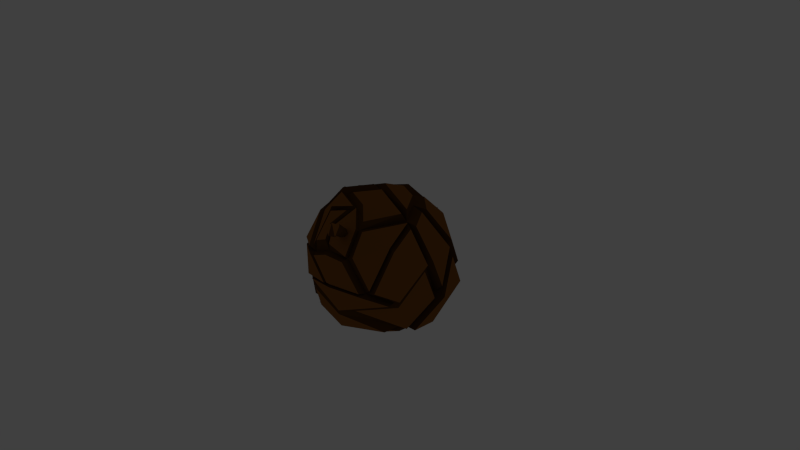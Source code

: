 # Source: redwood_seed.blend  (saved by Blender 2.76.0; exported with 4.5.12 LTS)
import bpy
from mathutils import Matrix  # noqa: F401  (used for matrix-valued properties, if any)

bpy.ops.wm.read_factory_settings(use_empty=True)
scene = bpy.context.scene
scene.name = 'Scene'

# ---- collections
col_collection_1 = bpy.data.collections.new('Collection 1'); scene.collection.children.link(col_collection_1)
col_collection_1.hide_render = True
col_collection_1.hide_viewport = True
col_collection_2 = bpy.data.collections.new('Collection 2'); scene.collection.children.link(col_collection_2)
col_collection_2.hide_render = True
col_collection_2.hide_viewport = True
col_collection_3 = bpy.data.collections.new('Collection 3'); scene.collection.children.link(col_collection_3)

# ---- materials (node trees are filled in below, after node groups)
mat_redwoodseed1 = bpy.data.materials.new('redwoodSeed1')
mat_redwoodseed1.alpha_threshold = 0.0
mat_redwoodseed1.use_transparent_shadow = False
mat_redwoodseed1.diffuse_color = (0.2542, 0.09759, 0.01938, 1.0)
mat_redwoodseed1.roughness = 0.5
mat_redwoodseed1.specular_intensity = 0.0
mat_redwoodseed2 = bpy.data.materials.new('redwoodSeed2')
mat_redwoodseed2.alpha_threshold = 0.0
mat_redwoodseed2.use_transparent_shadow = False
mat_redwoodseed2.diffuse_color = (0.09463, 0.03859, 0.009061, 1.0)
mat_redwoodseed2.roughness = 0.5
mat_redwoodseed2.specular_intensity = 0.0

# ---- material node trees

# ---- world
world_world = bpy.data.worlds.new('World'); scene.world = world_world
world_world.color = (0.05088, 0.05088, 0.05088)
world_world.use_sun_shadow = False
world_world.sun_shadow_jitter_overblur = 0.0
world_world.cycles.sampling_method = 'MANUAL'
world_world.cycles.sample_map_resolution = 256

# ---- cameras
cam_camera = bpy.data.cameras.new('Camera')
cam_camera.clip_end = 100.0
cam_camera.lens = 35.0
cam_camera.sensor_width = 32.0
cam_camera.sensor_height = 18.0
cam_camera.ortho_scale = 7.314
cam_camera.dof.focus_distance = 0.0
cam_camera.dof.aperture_fstop = 128.0

# ---- lights
light_lamp = bpy.data.lights.new('Lamp', 'POINT')
light_lamp.transmission_factor = 0.0
light_lamp.cutoff_distance = 30.0
light_lamp.energy = 100.0
light_lamp.shadow_buffer_clip_start = 1.001
light_lamp.shadow_soft_size = 0.1
light_lamp.shadow_maximum_resolution = 0.006
light_lamp.use_absolute_resolution = True
light_lamp.cycles.use_multiple_importance_sampling = False

# ---- meshes
me_cylinder_001 = bpy.data.meshes.new('Cylinder.001')
me_cylinder_001.from_pydata([(-4.647e-09, 0.7661, -1.0), (0.8729, 1.236, 1.035), (0.6635, 0.383, -1.0), (1.767, 0.489, 0.9418), (0.6635, -0.383, -1.0), (1.451, -0.7473, 0.8864), (-7.162e-08, -0.7661, -1.0), (0.2395, -1.236, 0.9245), (-0.6635, -0.383, -1.0), (-0.6549, -0.489, 1.018), (-0.6635, 0.383, -1.0), (-0.3382, 0.7473, 1.073), (-0.6952, 1.0, -1.178e-10), (0.145, 0.5, -0.03037), (0.145, -0.5, -0.03037), (-0.6952, -1.0, 1.79e-09), (-1.535, -0.5, 0.03037), (-1.535, 0.5, 0.03037)], [], [(12, 1, 3, 13), (13, 3, 5, 14), (14, 5, 7, 15), (15, 7, 9, 16), (3, 1, 11, 9, 7, 5), (17, 11, 1, 12), (16, 9, 11, 17), (0, 2, 4, 6, 8, 10), (0, 12, 13, 2), (2, 13, 14, 4), (4, 14, 15, 6), (6, 15, 16, 8), (10, 17, 12, 0), (8, 16, 17, 10)])
me_cylinder_001.materials.append(mat_redwoodseed1)
me_cylinder_001.use_remesh_preserve_volume = False
me_cylinder_001.use_remesh_preserve_attributes = False
me_cylinder_001.use_mirror_vertex_groups = False
me_cylinder_001.update()
me_cylinder = bpy.data.meshes.new('Cylinder')
me_cylinder.from_pydata([(-0.4041, -0.7031, 0.4165), (0.6247, 0.5903, -0.125), (0.1495, 0.2205, -0.9934), (0.8258, 0.0669, -0.2477), (-0.2462, -0.889, 0.1649), (-0.1833, 0.322, -0.9973), (-0.2382, -0.2544, -0.9904), (-0.6665, 0.4353, -0.5911), (0.3101, -0.8296, 0.3612), (-0.1932, 0.7652, 0.5398), (-0.8171, -0.1359, 0.2585), (0.5732, 0.1933, 0.7416), (0.9056, -0.3653, 0.3232), (-0.7972, -0.458, -0.1568), (0.4346, 0.6187, 0.5365), (0.07467, -0.9061, -0.1626), (0.2144, 0.859, 0.3062), (0.2185, 0.1394, 1.009), (0.6598, -0.4784, 0.6453), (-0.2502, -0.4271, 0.8668), (-0.2869, 0.182, 1.003), (0.6585, 0.3734, -0.6521), (0.4849, 0.216, -0.9497), (0.8734, 0.3337, 0.25), (0.1627, 0.6347, -0.7749), (0.4018, -0.1121, -1.003), (0.699, -0.3215, -0.6205), (0.8013, -0.5346, -0.1526), (0.3518, -0.2369, 1.021), (-0.02635, -0.05895, -0.997), (-0.4724, 0.1319, -0.9149), (0.1063, 0.8925, -0.2484), (-0.5097, 0.4385, 0.7275), (-0.8082, 0.4706, 0.2711), (-0.288, 0.7682, -0.3823), (-0.6315, 0.6082, -0.1607), (-0.188, 0.6262, -0.7516), (-0.009148, 0.3675, 0.9682), (-0.1157, -0.01228, 1.004), (-0.1658, 0.9164, 0.12), (0.02764, -0.2991, 1.01), (-0.759, -0.3474, -0.6386), (-0.8026, 0.05658, -0.4989), (-0.1184, -0.754, -0.735), (0.3732, -0.7154, -0.4507), (-0.4968, -0.6459, -0.4509), (0.1527, -0.6258, 0.7507), (-0.5924, -0.3773, 0.5975), (-0.4673, -0.3442, -0.8587), (-0.5499, 0.07731, 0.7566), (0.1843, -0.449, -0.9644), (-0.4236, -0.7709, 0.4647), (-0.2697, -0.4948, 0.915), (0.1332, -0.6936, 0.7989), (-0.2366, -0.9882, 0.1688), (0.2938, -0.9315, 0.356), (0.06935, -1.004, -0.1434), (0.7621, -0.6503, -0.1339), (-0.4754, -0.7564, -0.4183), (-0.8904, -0.133, 0.233), (-0.8705, -0.455, -0.1824), (-0.8323, -0.3445, -0.6642), (-0.8758, 0.05954, -0.5245), (-0.5406, -0.3413, -0.8842), (0.7486, -0.3845, -0.6715), (0.4228, -0.7784, -0.5017), (0.2339, -0.512, -1.015), (0.6724, 0.6387, -0.08637), (0.6208, 0.2417, 0.7802), (0.4822, 0.6671, 0.5751), (0.2662, 0.1878, 1.048), (0.921, 0.3821, 0.2886), (0.6814, 0.4348, -0.6892), (0.5077, 0.2773, -0.9868), (0.1855, 0.6961, -0.812), (0.1291, 0.9539, -0.2855), (-0.2652, 0.8296, -0.4194), (-0.8492, 0.5304, 0.2734), (-0.6724, 0.668, -0.1584), (-0.2068, 0.9763, 0.1223), (0.1439, 0.2209, -1.043), (-0.1889, 0.3224, -1.047), (-0.2439, -0.2539, -1.04), (-0.03198, -0.05852, -1.046), (-0.4781, 0.1323, -0.9642)], [], [(26, 44, 65, 64), (27, 8, 55, 57), (1, 14, 69, 67), (44, 43, 50), (22, 25, 2), (20, 37, 32), (4, 13, 45), (11, 18, 12), (4, 8, 0), (31, 21, 72, 75), (7, 35, 34), (40, 17, 38), (50, 6, 29), (48, 43, 45), (50, 43, 6), (34, 39, 31), (30, 7, 36), (37, 20, 38), (10, 49, 33), (37, 17, 14), (45, 13, 41), (35, 39, 34), (41, 13, 60, 61), (19, 40, 38), (9, 16, 39), (18, 46, 8), (44, 27, 15), (11, 23, 71, 68), (23, 11, 12), (31, 1, 21), (36, 7, 34), (2, 25, 29), (46, 40, 19), (8, 46, 0), (28, 40, 46), (49, 32, 33), (47, 49, 10), (11, 28, 18), (16, 14, 1), (10, 33, 42), (45, 41, 48), (20, 19, 38), (23, 1, 67, 71), (19, 47, 0), (9, 32, 37), (49, 20, 32), (47, 19, 49), (2, 24, 22), (31, 16, 1), (21, 1, 3), (1, 23, 3), (26, 27, 44), (45, 15, 56, 58), (10, 0, 47), (38, 17, 37), (40, 28, 17), (24, 2, 5), (29, 6, 82, 83), (48, 30, 6), (6, 30, 84, 82), (30, 5, 81, 84), (25, 50, 29), (21, 3, 26), (46, 19, 52, 53), (36, 34, 24), (50, 25, 26), (33, 32, 9), (7, 42, 35), (5, 30, 36), (22, 21, 26), (42, 7, 30), (43, 44, 15), (5, 36, 24), (30, 48, 42), (8, 12, 18), (4, 45, 58, 54), (49, 19, 20), (12, 8, 27), (46, 18, 28), (14, 9, 37), (42, 33, 35), (42, 48, 63, 62), (31, 39, 16), (16, 9, 14), (10, 42, 62, 59), (25, 22, 26), (13, 0, 10), (43, 15, 45), (35, 33, 77, 78), (11, 17, 28), (27, 3, 12), (3, 23, 12), (4, 0, 13), (33, 9, 39), (24, 34, 76, 74), (26, 3, 27), (22, 24, 74, 73), (43, 48, 6), (53, 52, 51), (19, 0, 51, 52), (0, 46, 53, 51), (57, 55, 56), (56, 54, 58), (56, 55, 54), (15, 27, 57, 56), (8, 4, 54, 55), (61, 62, 63), (60, 59, 62), (62, 61, 60), (13, 10, 59, 60), (48, 41, 61, 63), (66, 64, 65), (50, 26, 64, 66), (44, 50, 66, 65), (67, 69, 71), (69, 70, 68), (69, 68, 71), (14, 17, 70, 69), (17, 11, 68, 70), (74, 72, 73), (74, 75, 72), (74, 76, 75), (21, 22, 73, 72), (34, 31, 75, 76), (78, 77, 79), (33, 39, 79, 77), (39, 35, 78, 79), (80, 83, 81), (82, 84, 83), (83, 84, 81), (5, 2, 80, 81), (2, 29, 83, 80)])
me_cylinder.polygons.foreach_set('material_index', [0, 0, 0, 1, 1, 1, 1, 1, 1, 0, 1, 1, 1, 1, 1, 1, 1, 1, 1, 1, 1, 1, 0, 1, 1, 1, 1, 0, 1, 1, 1, 1, 1, 1, 1, 1, 1, 1, 1, 1, 1, 1, 0, 1, 1, 1, 1, 1, 1, 1, 1, 1, 0, 1, 1, 1, 1, 0, 1, 0, 0, 1, 1, 0, 1, 1, 1, 1, 1, 1, 1, 1, 1, 1, 1, 0, 1, 1, 1, 1, 1, 0, 1, 1, 0, 1, 1, 1, 0, 1, 1, 1, 1, 1, 0, 1, 0, 1, 0, 0, 0, 0, 0, 0, 0, 0, 0, 0, 0, 0, 0, 0, 0, 0, 0, 0, 0, 0, 0, 0, 0, 0, 0, 0, 0, 0, 0, 0, 0, 0, 0, 0])
me_cylinder.materials.append(mat_redwoodseed1)
me_cylinder.materials.append(mat_redwoodseed2)
me_cylinder.use_remesh_preserve_volume = False
me_cylinder.use_remesh_preserve_attributes = False
me_cylinder.use_mirror_vertex_groups = False
me_cylinder.update()
me_cylinder_003 = bpy.data.meshes.new('Cylinder.003')
me_cylinder_003.from_pydata([(-0.3617, -0.6333, 0.4419), (0.5974, 0.5239, -0.1892), (0.1495, 0.2205, -0.9934), (0.7819, 0.04356, -0.3018), (-0.2679, -0.8724, 0.1094), (-0.1833, 0.322, -0.9973), (-0.2382, -0.2544, -0.9904), (-0.6468, 0.4261, -0.6105), (0.2801, -0.7469, 0.3922), (-0.1722, 0.6863, 0.5527), (-0.7329, -0.1236, 0.3), (0.5166, 0.1723, 0.7341), (0.8153, -0.3297, 0.3581), (-0.7749, -0.4446, -0.2584), (0.392, 0.5546, 0.5498), (0.03976, -0.8855, -0.2363), (0.1942, 0.7706, 0.3428), (0.1978, 0.1238, 0.9745), (0.5944, -0.4313, 0.6476), (-0.2234, -0.3852, 0.8466), (-0.2564, 0.1622, 0.969), (0.5861, 0.328, -0.6977), (0.4577, 0.2306, -0.9454), (0.7863, 0.2985, 0.2924), (0.1695, 0.6052, -0.789), (0.4018, -0.1121, -1.003), (0.5999, -0.2685, -0.6885), (0.7327, -0.527, -0.2565), (0.3176, -0.2143, 0.9849), (-0.02635, -0.05895, -0.997), (-0.4626, 0.1381, -0.918), (0.119, 0.8357, -0.3181), (-0.4566, 0.3926, 0.7214), (-0.7249, 0.4215, 0.3113), (-0.288, 0.7682, -0.3823), (-0.6315, 0.6082, -0.1607), (-0.1925, 0.6073, -0.763), (-0.006795, 0.3288, 0.9378), (-0.1026, -0.01246, 0.9703), (-0.1476, 0.8222, 0.1755), (0.02627, -0.2702, 0.9754), (-0.7569, -0.3362, -0.6493), (-0.7686, 0.02746, -0.5504), (-0.1298, -0.7518, -0.7393), (0.3673, -0.7228, -0.4799), (-0.532, -0.5965, -0.4962), (0.1387, -0.5638, 0.7423), (-0.5309, -0.3405, 0.6047), (-0.4577, -0.314, -0.8646), (-0.4927, 0.06805, 0.7476), (0.1843, -0.449, -0.9644), (-0.2655, -0.4543, 0.8958), (-0.7749, -0.1926, 0.3492), (-0.4038, -0.7023, 0.4911), (-0.573, -0.4095, 0.6539), (0.09665, -0.6329, 0.7915), (0.1826, -0.5655, 0.7167), (-0.3144, -0.6417, 0.4382), (0.3024, -0.8119, 0.4241), (0.8376, -0.3947, 0.39), (0.6167, -0.4963, 0.6795), (0.2049, -0.6304, 0.7486), (-0.2921, -0.7066, 0.4701), (0.5755, -0.4845, 0.7403), (-0.1744, -0.4422, 0.9228), (0.3217, -0.2855, 1.05), (0.05454, -0.3367, 1.041), (0.1576, -0.606, 0.8271), (0.1979, -0.6075, 0.8037), (0.5815, 0.1863, 0.7894), (0.4642, 0.5462, 0.6159), (0.2815, 0.1406, 1.016), (0.6548, -0.3821, 0.7079), (0.3943, -0.1778, 1.026), (0.1953, 0.1268, 1.038), (0.3151, -0.2113, 1.049), (-0.009337, 0.3318, 1.001), (-0.1051, -0.009453, 1.034), (0.0007926, -0.2037, 1.036), (-0.1457, 0.7415, 0.6148), (0.3911, 0.6162, 0.6119), (0.2064, 0.2063, 1.016), (-0.4163, 0.4621, 0.7753), (0.01167, 0.4014, 0.9811), (-0.2476, -0.3009, 0.9579), (-0.2741, 0.14, 1.057), (-0.07309, 0.2742, 1.031), (-0.1502, -0.0006503, 1.058), (-0.04646, -0.2082, 1.062), (-0.2765, -0.3347, 0.913), (-0.3072, 0.1738, 1.027), (-0.4932, 0.3879, 0.7967), (-0.07526, 0.3286, 0.9977), (-0.5267, 0.08635, 0.821), (-0.8194, -0.1328, 0.3875), (-0.3407, -0.3786, 0.9011), (-0.8119, 0.3793, 0.3981), (-0.6296, -0.3366, 0.6737), (-0.5937, 0.04724, 0.808), (-0.2884, 0.7053, 0.6139), (-0.5395, 0.446, 0.7628), (-0.7763, 0.4715, 0.4007), (-0.5713, 0.1595, 0.7859), (-0.1786, 0.7935, 0.5871), (0.3176, 0.6776, 0.5845), (0.1436, 0.8676, 0.4025), (-0.6647, 0.5606, 0.3748), (-0.157, 0.913, 0.2554), (0.6387, 0.1635, 0.7415), (0.9055, -0.2849, 0.4057), (0.5275, 0.5049, 0.5768), (0.7082, -0.3756, 0.6642), (0.8797, 0.2761, 0.3469), (0.7245, 0.6815, -0.1252), (0.9256, 0.158, -0.2479), (0.4817, 0.6365, 0.5496), (0.2839, 0.8525, 0.3426), (0.876, 0.3804, 0.2922), (0.8953, -0.01878, -0.2406), (0.4058, -0.7142, 0.3241), (0.8681, -0.3538, 0.2947), (0.843, 0.1888, 0.2379), (0.8742, -0.5384, -0.1585), (-0.2852, -0.8015, 0.3477), (-0.2003, -0.9546, 0.1353), (0.2413, -0.8718, 0.3318), (0.07663, -1.03, -0.1293), (0.6527, -0.74, -0.1408), (-0.2469, -0.8083, 0.3447), (-0.4525, -0.6444, 0.4201), (-0.3634, -0.8824, 0.1663), (-0.7857, -0.1868, 0.2927), (-0.858, -0.4954, -0.1225), (-0.8628, -0.03345, -0.4296), (0.004919, 0.9509, -0.2357), (-0.7862, 0.5859, 0.2137), (-0.3361, 0.8434, -0.3515), (-0.6333, 0.7049, -0.1598), (-0.2305, 0.9716, 0.08302), (-0.9272, -0.1343, 0.2568), (-0.9183, 0.4723, 0.2694), (-0.9126, 0.05823, -0.5006), (0.6162, 0.6928, -0.134), (0.2367, 0.8298, 0.2819), (0.6454, 0.5054, -0.5893), (0.1684, 0.9538, -0.2407), (-0.06668, 0.9745, 0.07762), (-0.6376, 0.5436, -0.6713), (0.1124, 0.7239, -0.8376), (0.06132, 0.957, -0.3614), (-0.2953, 0.8447, -0.4825), (-0.2048, 0.7162, -0.8166), (-0.7288, 0.4875, -0.5313), (-0.8368, 0.5144, 0.1256), (-0.4404, 0.7411, -0.3722), (-0.7021, 0.6192, -0.2034), (-0.8325, 0.1989, -0.4611), (0.7647, 0.5438, -0.2307), (0.9492, 0.0635, -0.3433), (0.7957, 0.3447, -0.7143), (0.8329, -0.2929, -0.6854), (0.9267, -0.4885, -0.2561), (0.1484, -0.9733, -0.2147), (0.6647, -0.455, -0.6352), (0.7467, -0.6258, -0.2601), (-0.02027, -0.8404, -0.7148), (0.4092, -0.8067, -0.4664), (-0.3049, -0.9564, 0.03511), (-0.7128, -0.6373, -0.203), (-0.05974, -0.9668, -0.2405), (-0.1949, -0.8603, -0.6413), (-0.4904, -0.7764, -0.4208), (-0.8636, -0.4869, -0.2742), (-0.8456, -0.3785, -0.6652), (-0.8835, -0.02696, -0.5436), (-0.6207, -0.6388, -0.512), (-0.7088, 0.4438, -0.673), (-0.5246, 0.1557, -0.9805), (-0.2545, 0.6249, -0.8254), (-0.8306, 0.0451, -0.6129), (-0.5197, -0.2963, -0.927), (0.6735, 0.3897, -0.7548), (0.5451, 0.2923, -1.002), (0.2569, 0.6669, -0.8461), (0.6872, -0.2068, -0.7456), (0.2064, 0.8974, -0.3752), (0.4151, -0.2623, -0.9899), (0.5578, -0.375, -0.7635), (0.03192, -0.7233, -0.8001), (0.3902, -0.7024, -0.6131), (0.2583, -0.505, -0.9623), (-0.2408, -0.2555, -1.081), (0.3993, -0.1132, -1.094), (-0.0289, -0.0601, -1.088), (-0.4651, 0.1369, -1.009), (0.1818, -0.4501, -1.055), (0.1318, 0.2894, -1.108), (-0.1548, 0.3768, -1.112), (0.1565, 0.5302, -1.006), (-0.01968, 0.04878, -1.111), (-0.1628, 0.6224, -0.9098), (-0.7965, -0.3553, -0.7438), (-0.8059, -0.06412, -0.6646), (-0.2945, -0.688, -0.8158), (-0.6165, -0.5636, -0.6212), (-0.557, -0.3375, -0.9161)], [], [(44, 43, 188, 189), (22, 25, 2), (19, 20, 90, 89), (13, 42, 174, 172), (11, 18, 111, 108), (57, 0, 123, 128), (33, 35, 155, 153), (37, 38, 77, 76), (25, 50, 195, 192), (45, 41, 201, 204), (50, 43, 6), (39, 31, 134, 138), (30, 48, 180, 177), (38, 37, 86, 87), (49, 33, 96, 98), (37, 17, 81, 83), (43, 15, 169, 170), (35, 33, 135, 137), (20, 19, 84, 85), (33, 9, 103, 106), (15, 43, 165, 162), (14, 11, 108, 110), (23, 14, 110, 112), (31, 39, 146, 145), (7, 34, 150, 147), (2, 25, 29), (19, 46, 67, 64), (46, 0, 57, 56), (46, 56, 68, 67), (33, 49, 102, 101), (19, 49, 98, 95), (17, 28, 73, 71), (16, 14, 115, 116), (42, 10, 139, 141), (48, 43, 203, 205), (19, 40, 88, 84), (10, 0, 53, 52), (9, 32, 82, 79), (49, 19, 89, 93), (47, 19, 95, 97), (2, 24, 22), (39, 16, 143, 146), (3, 27, 161, 158), (23, 3, 114, 117), (43, 44, 166, 165), (46, 19, 51, 55), (28, 17, 74, 75), (40, 28, 75, 78), (36, 24, 198, 200), (30, 5, 29), (48, 30, 6), (30, 29, 193, 194), (47, 10, 52, 54), (6, 30, 194, 191), (26, 21, 159, 160), (19, 47, 54, 51), (36, 7, 147, 151), (25, 26, 187, 186), (49, 32, 100, 102), (34, 7, 152, 154), (5, 30, 36), (26, 22, 182, 184), (36, 30, 177, 178), (44, 26, 163, 166), (24, 2, 196, 198), (7, 36, 178, 176), (57, 8, 58, 62), (32, 49, 93, 91), (8, 27, 122, 119), (56, 57, 62, 61), (17, 14, 80, 81), (35, 34, 154, 155), (0, 10, 131, 129), (1, 21, 144, 142), (39, 33, 106, 107), (25, 22, 26), (10, 42, 133, 131), (15, 4, 167, 169), (51, 54, 53), (18, 11, 69, 72), (27, 3, 118, 122), (23, 12, 120, 121), (42, 13, 132, 133), (16, 39, 107, 105), (22, 24, 183, 182), (21, 1, 157, 159), (43, 48, 6), (41, 42, 202, 201), (26, 44, 189, 187), (14, 23, 117, 115), (11, 14, 70, 69), (24, 31, 185, 183), (31, 24, 148, 149), (52, 53, 54), (53, 55, 51), (34, 35, 137, 136), (29, 5, 197, 199), (0, 46, 55, 53), (4, 15, 126, 124), (8, 57, 128, 125), (13, 45, 171, 168), (56, 18, 63, 68), (18, 56, 61, 60), (58, 59, 60), (58, 60, 61), (62, 58, 61), (12, 18, 60, 59), (8, 12, 59, 58), (67, 66, 64), (65, 66, 67), (67, 68, 63, 65), (28, 40, 66, 65), (40, 19, 64, 66), (18, 28, 65, 63), (69, 73, 72), (69, 71, 73), (71, 69, 70), (14, 17, 71, 70), (28, 18, 72, 73), (78, 74, 77), (77, 74, 76), (78, 75, 74), (17, 37, 76, 74), (38, 40, 78, 77), (83, 81, 80), (79, 82, 83), (80, 79, 83), (32, 37, 83, 82), (14, 9, 79, 80), (86, 85, 87), (84, 88, 87), (85, 84, 87), (37, 20, 85, 86), (40, 38, 87, 88), (90, 92, 91), (93, 90, 91), (93, 89, 90), (20, 37, 92, 90), (37, 32, 91, 92), (94, 98, 96), (97, 98, 94), (97, 95, 98), (33, 10, 94, 96), (10, 47, 97, 94), (102, 100, 101), (101, 100, 99), (32, 9, 99, 100), (9, 33, 101, 99), (103, 105, 107), (105, 103, 104), (106, 103, 107), (14, 16, 105, 104), (9, 14, 104, 103), (108, 111, 109), (112, 110, 108), (112, 108, 109), (12, 23, 112, 109), (18, 12, 109, 111), (116, 115, 113), (113, 117, 114), (115, 117, 113), (1, 16, 116, 113), (3, 1, 113, 114), (120, 119, 122), (122, 118, 120), (118, 121, 120), (12, 8, 119, 120), (3, 23, 121, 118), (124, 125, 128, 123), (127, 125, 126), (125, 124, 126), (27, 8, 125, 127), (15, 27, 127, 126), (0, 4, 124, 123), (131, 133, 132), (132, 129, 131), (130, 129, 132), (4, 0, 129, 130), (13, 4, 130, 132), (136, 138, 134), (137, 138, 136), (137, 135, 138), (33, 39, 138, 135), (31, 34, 136, 134), (139, 140, 141), (10, 33, 140, 139), (33, 42, 141, 140), (145, 142, 144), (145, 143, 142), (145, 146, 143), (21, 31, 145, 144), (16, 1, 142, 143), (151, 147, 150), (151, 150, 148), (149, 148, 150), (24, 36, 151, 148), (34, 31, 149, 150), (152, 155, 154), (152, 156, 155), (156, 153, 155), (7, 42, 156, 152), (42, 33, 153, 156), (45, 13, 172, 175), (159, 157, 158), (159, 158, 160), (160, 158, 161), (1, 3, 158, 157), (27, 26, 160, 161), (166, 164, 162), (163, 164, 166), (165, 166, 162), (27, 15, 162, 164), (26, 27, 164, 163), (168, 171, 167), (170, 169, 171), (169, 167, 171), (45, 43, 170, 171), (4, 13, 168, 167), (173, 175, 172), (172, 174, 173), (42, 41, 173, 174), (41, 45, 175, 173), (177, 176, 178), (179, 176, 177), (177, 180, 179), (48, 42, 179, 180), (42, 7, 176, 179), (182, 181, 184), (182, 183, 181), (181, 183, 185), (21, 26, 184, 181), (31, 21, 181, 185), (189, 188, 190), (190, 186, 187), (190, 187, 189), (50, 25, 186, 190), (43, 50, 190, 188), (195, 191, 193), (193, 191, 194), (192, 195, 193), (50, 6, 191, 195), (29, 25, 192, 193), (198, 196, 197), (197, 200, 198), (199, 197, 196), (5, 36, 200, 197), (2, 29, 199, 196), (205, 203, 204), (204, 201, 205), (205, 201, 202), (42, 48, 205, 202), (43, 45, 204, 203)])
me_cylinder_003.polygons.foreach_set('material_index', [1, 1, 1, 1, 1, 1, 1, 1, 1, 1, 1, 1, 1, 1, 1, 1, 1, 1, 1, 1, 1, 1, 1, 1, 1, 1, 1, 1, 1, 1, 1, 1, 1, 1, 1, 1, 1, 1, 1, 1, 1, 1, 1, 1, 1, 1, 1, 1, 1, 1, 1, 1, 1, 1, 1, 1, 1, 1, 1, 1, 1, 1, 1, 1, 1, 1, 1, 1, 1, 1, 1, 1, 1, 1, 1, 1, 1, 1, 0, 1, 1, 1, 1, 1, 1, 1, 1, 1, 1, 1, 1, 1, 1, 0, 0, 1, 1, 1, 1, 1, 1, 1, 1, 0, 0, 0, 1, 1, 0, 0, 0, 1, 1, 1, 0, 0, 0, 1, 1, 0, 0, 0, 1, 1, 0, 0, 0, 1, 1, 0, 0, 0, 1, 1, 0, 0, 0, 1, 1, 0, 0, 0, 1, 1, 0, 0, 1, 1, 0, 0, 0, 1, 1, 0, 0, 0, 1, 1, 0, 0, 0, 1, 1, 0, 0, 0, 1, 1, 0, 0, 0, 1, 1, 1, 0, 0, 0, 1, 1, 0, 0, 0, 1, 1, 0, 1, 1, 0, 0, 0, 1, 1, 0, 0, 0, 1, 1, 0, 0, 0, 1, 1, 1, 0, 0, 0, 1, 1, 0, 0, 0, 1, 1, 0, 0, 0, 1, 1, 0, 0, 1, 1, 0, 0, 0, 1, 1, 0, 0, 0, 1, 1, 0, 0, 0, 1, 1, 0, 0, 0, 1, 1, 0, 0, 0, 1, 1, 0, 0, 0, 1, 1])
me_cylinder_003.materials.append(mat_redwoodseed1)
me_cylinder_003.materials.append(mat_redwoodseed2)
me_cylinder_003.use_remesh_preserve_volume = False
me_cylinder_003.use_remesh_preserve_attributes = False
me_cylinder_003.use_mirror_vertex_groups = False
me_cylinder_003.update()
me_cylinder_002 = bpy.data.meshes.new('Cylinder.002')
me_cylinder_002.from_pydata([(0.01946, 0.7796, -0.9863), (0.9035, 1.102, 1.057), (0.7385, 0.307, -1.029), (1.695, 0.5833, 0.9289), (0.5825, -0.3197, -1.056), (1.371, -0.7885, 0.9721), (-0.06075, -0.7488, -1.095), (0.2259, -1.225, 0.9261), (-0.6392, -0.4097, -0.9165), (-0.6564, -0.4657, 1.006), (-0.6275, 0.2409, -1.019), (-0.3277, 0.7432, 1.056), (-0.6974, 1.002, -0.00283), (0.1627, 0.4827, -0.02892), (0.1214, -0.4441, -0.0629), (-0.6852, -1.076, -0.09675), (-1.529, -0.593, -0.03312), (-1.479, 0.4732, 0.04998)], [], [(12, 1, 3), (3, 5, 14), (5, 7, 15), (7, 9, 16), (5, 3, 1), (17, 11, 1), (16, 9, 11), (4, 6, 8), (12, 13, 2), (13, 14, 4), (4, 14, 15), (6, 15, 16), (17, 12, 0), (16, 17, 10), (13, 12, 3), (13, 3, 14), (14, 5, 15), (15, 7, 16), (17, 16, 11), (11, 9, 7), (11, 5, 1), (12, 17, 1), (11, 7, 5), (8, 10, 0), (0, 12, 2), (4, 8, 2), (2, 13, 4), (8, 0, 2), (6, 4, 15), (8, 6, 16), (10, 17, 0), (8, 16, 10)])
me_cylinder_002.polygons.foreach_set('material_index', [1, 0, 0, 0, 1, 0, 1, 1, 1, 1, 1, 0, 1, 1, 0, 0, 1, 0, 1, 0, 0, 0, 1, 1, 1, 1, 1, 1, 1, 1, 1, 1])
me_cylinder_002.materials.append(mat_redwoodseed1)
me_cylinder_002.materials.append(mat_redwoodseed2)
me_cylinder_002.use_remesh_preserve_volume = False
me_cylinder_002.use_remesh_preserve_attributes = False
me_cylinder_002.use_mirror_vertex_groups = False
me_cylinder_002.update()
me_cylinder_005 = bpy.data.meshes.new('Cylinder.005')
me_cylinder_005.from_pydata([(0.1785, 0.5932, 0.543), (0.7908, 1.097, 1.173), (0.1998, 0.5253, 0.5302), (0.7908, 1.015, 1.128), (0.1694, 0.4942, 0.5496), (0.7823, 0.9756, 1.236), (0.1116, 0.4772, 0.5673), (0.6889, 0.9693, 1.253), (0.1564, 0.5798, 0.6511), (0.665, 1.057, 1.26), (0.1215, 0.5705, 0.5721), (0.7095, 1.119, 1.209), (0.4035, 0.877, 0.8649), (0.4429, 0.8146, 0.8628), (0.4165, 0.758, 0.8912), (0.3451, 0.7319, 0.9222), (0.322, 0.8049, 0.9446), (0.3713, 0.8906, 0.9296), (-0.3821, -0.1433, 0.6627), (0.6346, 0.07592, -0.5897), (0.05088, -0.592, -0.9736), (0.7163, -0.3921, -0.367), (-0.3635, -0.5545, 0.585), (-0.2722, -0.4682, -1.055), (-0.3941, -0.8609, -0.6427), (-0.6532, -0.03574, -0.8305), (0.2245, -0.3861, 0.6995), (0.007984, 0.846, -0.1472), (-0.691, 0.1986, 0.214), (0.6278, 0.4519, 0.3177), (0.8023, -0.2133, 0.388), (-0.8601, -0.4054, 0.01782), (0.5231, 0.6173, -0.09272), (-0.1056, -0.854, 0.3385), (0.3379, 0.6797, -0.3793), (0.3453, 0.6476, 0.5327), (0.6072, -0.05294, 0.6665), (-0.1673, 0.2702, 0.7803), (-0.1062, 0.7481, 0.4954), (0.5291, -0.404, -0.8327), (0.3706, -0.604, -0.9377), (0.8525, 0.1989, -0.08899), (0.1329, -0.2026, -1.105), (0.2526, -0.8858, -0.755), (0.4721, -0.8235, -0.4082), (0.622, -0.7436, 0.08275), (0.4099, 0.3863, 0.767), (-0.1566, -0.7541, -0.7723), (-0.5508, -0.4815, -0.8569), (0.2009, 0.3081, -0.8945), (-0.2918, 0.7938, 0.169), (-0.5973, 0.6047, -0.1407), (-0.2359, 0.2773, -0.9141), (-0.5549, 0.3868, -0.6326), (-0.2052, -0.0952, -1.075), (0.1757, 0.8146, 0.3809), (0.02639, 0.5997, 0.6205), (-0.006944, 0.6796, -0.5283), (0.1173, 0.3939, 0.7992), (-0.8865, -0.6006, -0.3532), (-0.83, -0.2689, -0.524), (-0.3114, -1.055, -0.1095), (0.1963, -0.9742, 0.03942), (-0.6829, -0.7313, -0.07033), (0.1633, 0.006602, 0.8343), (-0.4918, 0.2032, 0.5743), (-0.6081, -0.7766, -0.5179), (-0.3761, 0.5822, 0.3965), (-0.001841, -1.056, -0.4915), (-0.203, 0.2652, 0.8635), (-0.7456, 0.1786, 0.2794), (-0.4442, -0.1738, 0.7251), (-0.5297, 0.1948, 0.6602), (0.114, -0.002657, 0.916), (0.2, -0.01513, 0.8196), (-0.3396, -0.1638, 0.6576), (0.2447, -0.3896, 0.8089), (0.8406, -0.2003, 0.5155), (0.6337, -0.05178, 0.7843), (0.2245, -0.01955, 0.925), (-0.3216, -0.1794, 0.7658), (0.5974, -0.02149, 0.7748), (-0.1009, 0.2779, 0.8816), (0.4164, 0.3765, 0.8642), (0.1364, 0.3784, 0.8869), (0.1788, 0.03178, 0.9266), (0.2089, -0.001988, 0.8935), (0.7066, 0.4879, 0.356), (0.617, 0.6566, -0.01686), (0.4347, 0.669, 0.5488), (0.6842, 0.01516, 0.6815), (0.4974, 0.4236, 0.7657), (0.349, 0.6904, 0.5753), (0.4148, 0.4274, 0.809), (0.1698, 0.8508, 0.4061), (0.03456, 0.6463, 0.6681), (0.1074, 0.4825, 0.7987), (0.06066, 0.896, -0.1077), (0.5026, 0.7396, -0.02631), (0.3222, 0.7273, 0.4308), (-0.1717, 0.8682, 0.1644), (0.2048, 0.8777, 0.3263), (-0.1415, 0.4411, 0.7945), (-0.09977, 0.7798, 0.5844), (0.08698, 0.8186, 0.4911), (-0.01221, 0.6711, 0.669), (0.06553, 0.5348, 0.8169), (-0.1962, 0.3648, 0.7993), (-0.1449, 0.8078, 0.5303), (-0.3338, 0.8388, 0.2128), (0.1017, 0.851, 0.4006), (-0.3877, 0.6567, 0.4473), (-0.7699, 0.2635, 0.2792), (-0.281, 0.3252, 0.8074), (-0.6869, 0.6368, -0.05884), (-0.5822, 0.2612, 0.619), (-0.4694, 0.6278, 0.4596), (-0.1064, 0.91, -0.1324), (-0.3672, 0.8763, 0.16), (-0.6447, 0.6937, -0.1281), (-0.4337, 0.6917, 0.3689), (0.008593, 0.9324, -0.2136), (0.4833, 0.7559, -0.1342), (0.3162, 0.8055, -0.3951), (-0.505, 0.7361, -0.1859), (0.01517, 0.8024, -0.5261), (0.7562, 0.4377, 0.3403), (0.9072, -0.161, 0.3978), (0.67, 0.5895, -0.02152), (0.7285, -0.02339, 0.6411), (0.9521, 0.1975, -0.03257), (0.8071, 0.196, -0.5658), (0.893, -0.2449, -0.3487), (0.6657, 0.5931, -0.1171), (0.5078, 0.6447, -0.3703), (0.9499, 0.2243, -0.1228), (0.8463, -0.4051, -0.2625), (0.3375, -0.4378, 0.6193), (0.8404, -0.2845, 0.356), (0.8815, 0.07292, -0.05275), (0.7531, -0.7275, 0.1404), (-0.3461, -0.3496, 0.7), (-0.3123, -0.617, 0.6507), (0.1623, -0.5081, 0.7424), (-0.08787, -0.8961, 0.513), (0.5192, -0.8135, 0.3058), (-0.3134, -0.3655, 0.7083), (-0.4646, -0.1439, 0.6683), (-0.4698, -0.5258, 0.6122), (-0.7595, 0.1543, 0.2433), (-0.92, -0.33, 0.1534), (-0.9078, -0.2052, -0.3869), (0.107, 0.4638, -0.9187), (-0.6644, 0.6517, -0.3442), (-0.2604, 0.3716, -0.9334), (-0.5395, 0.4681, -0.6831), (-0.07025, 0.7472, -0.6923), (-0.895, 0.1919, 0.1821), (-0.7977, 0.637, -0.2214), (-0.9628, -0.1862, -0.5134), (0.7433, 0.2358, -0.6698), (0.4734, 0.6342, -0.4865), (0.6794, -0.1623, -0.8625), (0.3506, 0.398, -0.9159), (0.2017, 0.6487, -0.7111), (-0.6387, 0.002381, -0.9586), (0.1013, -0.1217, -1.205), (0.1552, 0.3818, -1.009), (-0.2262, 0.2903, -1.016), (-0.2155, -0.05761, -1.191), (-0.6991, 0.0874, -0.8005), (-0.7336, 0.5526, -0.3576), (-0.3644, 0.322, -0.8617), (-0.629, 0.3844, -0.668), (-0.8536, -0.0663, -0.5716), (0.8083, 0.04299, -0.6219), (0.9047, -0.4167, -0.3832), (0.7403, -0.4359, -0.8496), (0.6792, -0.8948, -0.4033), (0.8148, -0.758, 0.05642), (-0.02921, -0.9345, 0.4014), (0.5058, -0.9432, -0.2555), (0.6112, -0.8264, 0.137), (-0.2389, -1.14, -0.05073), (0.2294, -1.029, 0.1121), (-0.4245, -0.6616, 0.5837), (-0.8187, -0.5207, 0.182), (-0.2251, -0.9031, 0.3857), (-0.4022, -1.079, 0.01357), (-0.6446, -0.8035, 0.1258), (-0.96, -0.4342, 0.02768), (-0.9712, -0.6156, -0.3262), (-0.9621, -0.2936, -0.4996), (-0.7678, -0.7433, -0.03756), (-0.7205, -0.05323, -0.8889), (-0.6274, -0.5048, -0.9244), (-0.2595, -0.1052, -1.109), (-0.8717, -0.2626, -0.5583), (-0.677, -0.7928, -0.576), (0.6112, -0.4186, -0.9208), (0.4403, -0.6245, -1.03), (0.2235, -0.2008, -1.181), (0.5465, -0.8409, -0.5046), (0.2866, 0.299, -0.9738), (0.2381, -0.9975, -0.6493), (0.3969, -0.9461, -0.3984), (-0.1781, -1.121, -0.1934), (0.2081, -1.049, -0.0674), (0.05654, -1.114, -0.4592), (-0.422, -0.9261, -0.719), (0.2364, -0.9446, -0.814), (-0.1793, -0.8252, -0.8539), (-0.58, -0.559, -0.9395), (-0.02406, -1.125, -0.5675), (0.02178, -0.6221, -1.104), (-0.2362, -0.4896, -1.152), (0.07993, -0.3972, -1.218), (-0.1491, -0.7598, -0.9341), (-0.1868, -0.1829, -1.18), (-0.9399, -0.6654, -0.4071), (-0.8886, -0.3954, -0.54), (-0.4969, -1.051, -0.2264), (-0.7665, -0.7668, -0.17), (-0.7206, -0.8192, -0.5448), (-0.4375, -0.936, -0.6445), (-0.5743, -0.6524, -0.8238), (-0.3905, -1.105, -0.2272), (-0.6154, -0.8822, -0.5527), (-0.1237, -1.096, -0.5172)], [], [(12, 1, 3), (3, 5, 14), (5, 7, 15), (7, 9, 16), (5, 3, 1), (17, 11, 1), (16, 9, 11), (4, 6, 8), (12, 13, 2), (13, 14, 4), (4, 14, 15), (6, 15, 16), (17, 12, 0), (16, 17, 10), (13, 12, 3), (13, 3, 14), (14, 5, 15), (15, 7, 16), (17, 16, 11), (11, 9, 7), (11, 5, 1), (12, 17, 1), (11, 7, 5), (8, 10, 0), (0, 12, 2), (4, 8, 2), (2, 13, 4), (8, 0, 2), (6, 4, 15), (8, 6, 16), (10, 17, 0), (8, 16, 10), (62, 61, 206, 207), (40, 43, 20), (37, 38, 108, 107), (31, 60, 192, 190), (29, 36, 129, 126), (75, 18, 141, 146), (51, 53, 173, 171), (55, 56, 95, 94), (43, 68, 213, 210), (63, 59, 219, 222), (66, 48, 225, 227), (57, 49, 152, 156), (48, 66, 198, 195), (56, 55, 104, 105), (67, 51, 114, 116), (55, 35, 99, 101), (61, 33, 187, 188), (53, 51, 153, 155), (38, 37, 102, 103), (51, 27, 121, 124), (33, 61, 183, 180), (32, 29, 126, 128), (41, 32, 128, 130), (49, 57, 164, 163), (25, 52, 168, 165), (20, 43, 47), (37, 64, 85, 82), (64, 18, 75, 74), (64, 74, 86, 85), (51, 67, 120, 119), (37, 67, 116, 113), (35, 46, 91, 89), (34, 32, 133, 134), (60, 28, 157, 159), (66, 61, 221, 223), (37, 58, 106, 102), (28, 18, 71, 70), (27, 50, 100, 97), (67, 37, 107, 111), (65, 37, 113, 115), (20, 42, 40), (57, 34, 161, 164), (21, 45, 179, 176), (41, 21, 132, 135), (61, 62, 184, 183), (64, 37, 69, 73), (46, 35, 92, 93), (58, 46, 93, 96), (54, 42, 216, 218), (48, 23, 47), (48, 24, 224, 225), (48, 47, 211, 212), (65, 28, 70, 72), (24, 48, 212, 209), (44, 39, 177, 178), (37, 65, 72, 69), (54, 25, 165, 169), (43, 44, 205, 204), (67, 50, 118, 120), (52, 25, 170, 172), (23, 48, 54), (44, 40, 200, 202), (54, 48, 195, 196), (62, 44, 181, 184), (42, 20, 214, 216), (25, 54, 196, 194), (75, 26, 76, 80), (50, 67, 111, 109), (26, 45, 140, 137), (74, 75, 80, 79), (35, 32, 98, 99), (53, 52, 172, 173), (18, 28, 149, 147), (19, 39, 162, 160), (57, 51, 124, 125), (43, 40, 44), (28, 60, 151, 149), (33, 22, 185, 187), (69, 72, 71), (36, 29, 87, 90), (45, 21, 136, 140), (41, 30, 138, 139), (60, 31, 150, 151), (34, 57, 125, 123), (40, 42, 201, 200), (39, 19, 175, 177), (61, 66, 227, 226), (59, 60, 220, 219), (44, 62, 207, 205), (32, 41, 135, 133), (29, 32, 88, 87), (42, 49, 203, 201), (49, 42, 166, 167), (70, 71, 72), (71, 73, 69), (52, 53, 155, 154), (47, 23, 215, 217), (18, 64, 73, 71), (22, 33, 144, 142), (26, 75, 146, 143), (31, 63, 189, 186), (74, 36, 81, 86), (36, 74, 79, 78), (76, 77, 78), (76, 78, 79), (80, 76, 79), (30, 36, 78, 77), (26, 30, 77, 76), (85, 84, 82), (83, 84, 85), (85, 86, 81, 83), (46, 58, 84, 83), (58, 37, 82, 84), (36, 46, 83, 81), (87, 91, 90), (87, 89, 91), (89, 87, 88), (32, 35, 89, 88), (46, 36, 90, 91), (96, 92, 95), (95, 92, 94), (96, 93, 92), (35, 55, 94, 92), (56, 58, 96, 95), (101, 99, 98), (97, 100, 101), (98, 97, 101), (50, 55, 101, 100), (32, 27, 97, 98), (104, 103, 105), (102, 106, 105), (103, 102, 105), (55, 38, 103, 104), (58, 56, 105, 106), (108, 110, 109), (111, 108, 109), (111, 107, 108), (38, 55, 110, 108), (55, 50, 109, 110), (112, 116, 114), (115, 116, 112), (115, 113, 116), (51, 28, 112, 114), (28, 65, 115, 112), (120, 118, 119), (119, 118, 117), (50, 27, 117, 118), (27, 51, 119, 117), (121, 123, 125), (123, 121, 122), (124, 121, 125), (32, 34, 123, 122), (27, 32, 122, 121), (126, 129, 127), (130, 128, 126), (130, 126, 127), (30, 41, 130, 127), (36, 30, 127, 129), (134, 133, 131), (131, 135, 132), (133, 135, 131), (19, 34, 134, 131), (21, 19, 131, 132), (138, 137, 140), (140, 136, 138), (136, 139, 138), (30, 26, 137, 138), (21, 41, 139, 136), (142, 143, 146, 141), (145, 143, 144), (143, 142, 144), (45, 26, 143, 145), (33, 45, 145, 144), (18, 22, 142, 141), (149, 151, 150), (150, 147, 149), (148, 147, 150), (22, 18, 147, 148), (31, 22, 148, 150), (154, 156, 152), (155, 156, 154), (155, 153, 156), (51, 57, 156, 153), (49, 52, 154, 152), (157, 158, 159), (28, 51, 158, 157), (51, 60, 159, 158), (163, 160, 162), (163, 161, 160), (163, 164, 161), (39, 49, 163, 162), (34, 19, 160, 161), (169, 165, 168), (169, 168, 166), (167, 166, 168), (42, 54, 169, 166), (52, 49, 167, 168), (170, 173, 172), (170, 174, 173), (174, 171, 173), (25, 60, 174, 170), (60, 51, 171, 174), (63, 31, 190, 193), (177, 175, 176), (177, 176, 178), (178, 176, 179), (19, 21, 176, 175), (45, 44, 178, 179), (184, 182, 180), (181, 182, 184), (183, 184, 180), (45, 33, 180, 182), (44, 45, 182, 181), (186, 189, 185), (188, 187, 189), (187, 185, 189), (63, 61, 188, 189), (22, 31, 186, 185), (191, 193, 190), (190, 192, 191), (60, 59, 191, 192), (59, 63, 193, 191), (195, 194, 196), (197, 194, 195), (195, 198, 197), (66, 60, 197, 198), (60, 25, 194, 197), (200, 199, 202), (200, 201, 199), (199, 201, 203), (39, 44, 202, 199), (49, 39, 199, 203), (207, 206, 208), (208, 204, 205), (208, 205, 207), (68, 43, 204, 208), (61, 68, 208, 206), (213, 209, 211), (211, 209, 212), (210, 213, 211), (68, 24, 209, 213), (47, 43, 210, 211), (216, 214, 215), (215, 218, 216), (217, 215, 214), (23, 54, 218, 215), (20, 47, 217, 214), (223, 221, 222), (222, 219, 223), (223, 219, 220), (60, 66, 223, 220), (61, 63, 222, 221), (228, 226, 224), (227, 225, 224), (226, 227, 224), (24, 68, 228, 224), (68, 61, 226, 228)])
me_cylinder_005.polygons.foreach_set('material_index', [1, 0, 0, 0, 1, 0, 1, 1, 1, 1, 1, 0, 1, 1, 0, 0, 1, 0, 1, 0, 0, 0, 1, 1, 1, 1, 1, 1, 1, 1, 1, 1, 1, 1, 1, 1, 1, 1, 1, 1, 1, 1, 1, 1, 1, 1, 1, 1, 1, 1, 1, 1, 1, 1, 1, 1, 1, 1, 1, 1, 1, 1, 1, 1, 1, 1, 1, 1, 1, 1, 1, 1, 1, 1, 1, 1, 1, 1, 1, 1, 1, 1, 1, 1, 1, 1, 1, 1, 1, 1, 1, 1, 1, 1, 1, 1, 1, 1, 1, 1, 1, 1, 1, 1, 1, 1, 1, 1, 1, 1, 0, 1, 1, 1, 1, 1, 1, 1, 1, 1, 1, 1, 1, 1, 1, 0, 0, 1, 1, 1, 1, 1, 1, 1, 1, 0, 0, 0, 1, 1, 0, 0, 0, 1, 1, 1, 0, 0, 0, 1, 1, 0, 0, 0, 1, 1, 0, 0, 0, 1, 1, 0, 0, 0, 1, 1, 0, 0, 0, 1, 1, 0, 0, 0, 1, 1, 0, 0, 1, 1, 0, 0, 0, 1, 1, 0, 0, 0, 1, 1, 0, 0, 0, 1, 1, 0, 0, 0, 1, 1, 0, 0, 0, 1, 1, 1, 0, 0, 0, 1, 1, 0, 0, 0, 1, 1, 0, 1, 1, 0, 0, 0, 1, 1, 0, 0, 0, 1, 1, 0, 0, 0, 1, 1, 1, 0, 0, 0, 1, 1, 0, 0, 0, 1, 1, 0, 0, 0, 1, 1, 0, 0, 1, 1, 0, 0, 0, 1, 1, 0, 0, 0, 1, 1, 0, 0, 0, 1, 1, 0, 0, 0, 1, 1, 0, 0, 0, 1, 1, 0, 0, 0, 1, 1, 0, 0, 0, 1, 1])
me_cylinder_005.materials.append(mat_redwoodseed1)
me_cylinder_005.materials.append(mat_redwoodseed2)
me_cylinder_005.use_remesh_preserve_volume = False
me_cylinder_005.use_remesh_preserve_attributes = False
me_cylinder_005.use_mirror_vertex_groups = False
me_cylinder_005.update()

# ---- objects
ob_cylinder_001 = bpy.data.objects.new('Cylinder.001', me_cylinder_001)
ob_cylinder = bpy.data.objects.new('Cylinder', me_cylinder)
ob_lamp = bpy.data.objects.new('Lamp', light_lamp)
ob_camera = bpy.data.objects.new('Camera', cam_camera)
ob_cylinder_003 = bpy.data.objects.new('Cylinder.003', me_cylinder_003)
ob_cylinder_002 = bpy.data.objects.new('Cylinder.002', me_cylinder_002)
ob_finalredwoodseed = bpy.data.objects.new('finalRedwoodSeed', me_cylinder_005)

# ---- transforms, parenting, visibility, modifiers, constraints
ob_cylinder_001.location = (0.353, 0.0, 1.357)
ob_cylinder_001.rotation_euler = (1.722e-08, 0.4813, 7.017e-08)
ob_cylinder_001.scale = (0.07151, 0.07151, 0.4937)
ob_cylinder_001.lineart.crease_threshold = 0.0
ob_cylinder.location = (0.0, 0.0, 0.0)
ob_cylinder.lineart.crease_threshold = 0.0
ob_lamp.location = (4.076, 1.005, 5.904)
ob_lamp.rotation_euler = (0.6503, 0.05522, 1.866)
ob_lamp.lock_rotations_4d = False
ob_lamp.empty_display_type = 'ARROWS'
ob_lamp.color = (0.0, 0.0, 0.0, 0.0)
ob_lamp.lineart.crease_threshold = 0.0
ob_camera.location = (7.481, -6.508, 5.344)
ob_camera.rotation_euler = (1.109, 0.01082, 0.8149)
ob_camera.lock_rotations_4d = False
ob_camera.empty_display_type = 'ARROWS'
ob_camera.color = (0.0, 0.0, 0.0, 0.0)
ob_camera.display_type = 'WIRE'
ob_camera.lineart.crease_threshold = 0.0
ob_cylinder_003.location = (0.0, 0.0, 0.0)
ob_cylinder_003.rotation_euler = (4.025e-11, 0.02447, 3.289e-09)
ob_cylinder_003.lineart.crease_threshold = 0.0
ob_cylinder_002.location = (0.2929, 0.0, 1.357)
ob_cylinder_002.rotation_euler = (1.722e-08, 0.4813, 7.017e-08)
ob_cylinder_002.scale = (0.07151, 0.07151, 0.4937)
ob_cylinder_002.lineart.crease_threshold = 0.0
ob_finalredwoodseed.location = (0.0, 0.0, 0.0)
ob_finalredwoodseed.rotation_euler = (1.571, 0.0, 0.0)
ob_finalredwoodseed.lineart.crease_threshold = 0.0

# ---- collection membership
col_collection_1.objects.link(ob_cylinder_001)
col_collection_1.objects.link(ob_cylinder)
col_collection_1.objects.link(ob_lamp)
col_collection_1.objects.link(ob_camera)
col_collection_2.objects.link(ob_cylinder_003)
col_collection_2.objects.link(ob_cylinder_002)
col_collection_3.objects.link(ob_finalredwoodseed)

# ---- scene / render settings (as saved in the file)
scene.camera = ob_camera
scene.frame_start = 1; scene.frame_end = 250; scene.frame_set(1)
scene.render.engine = 'BLENDER_EEVEE_NEXT'
scene.render.resolution_percentage = 50
scene.render.dither_intensity = 0.0
scene.cycles.use_denoising = False
scene.cycles.samples = 10
scene.cycles.sampling_pattern = 'TABULATED_SOBOL'
scene.cycles.light_sampling_threshold = 0.0
scene.cycles.use_adaptive_sampling = False
scene.cycles.use_light_tree = False
scene.cycles.blur_glossy = 0.0
scene.cycles.pixel_filter_type = 'GAUSSIAN'
scene.cycles.sample_clamp_indirect = 0.0
scene.view_settings.view_transform = 'Standard'
bpy.context.view_layer.update()
